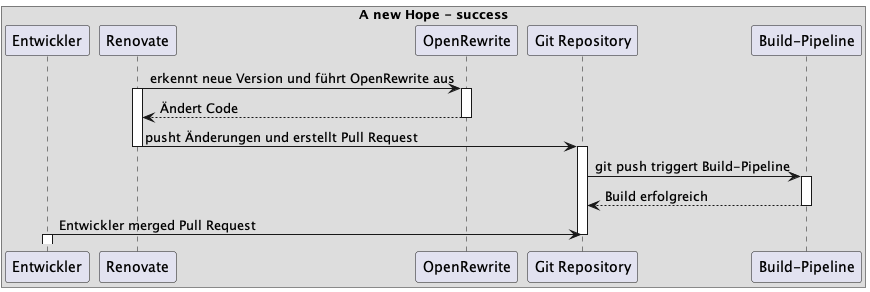

The diagram above was rendered by PlantUML. Its source (embedded in the PNG):
@startuml
box A new Hope - success
participant Entwickler

participant Renovate

Renovate -> OpenRewrite : erkennt neue Version und führt OpenRewrite aus
activate Renovate
activate OpenRewrite

OpenRewrite --> Renovate : Ändert Code
deactivate OpenRewrite

Renovate -> "Git Repository" : pusht Änderungen und erstellt Pull Request
deactivate Renovate
activate "Git Repository"

"Git Repository" -> "Build-Pipeline" : git push triggert Build-Pipeline
activate "Build-Pipeline"
"Build-Pipeline" --> "Git Repository" : Build erfolgreich
deactivate "Build-Pipeline"

Entwickler -> "Git Repository" : Entwickler merged Pull Request
deactivate "Git Repository"
activate Entwickler
deactivate Entwickler
end box
@enduml